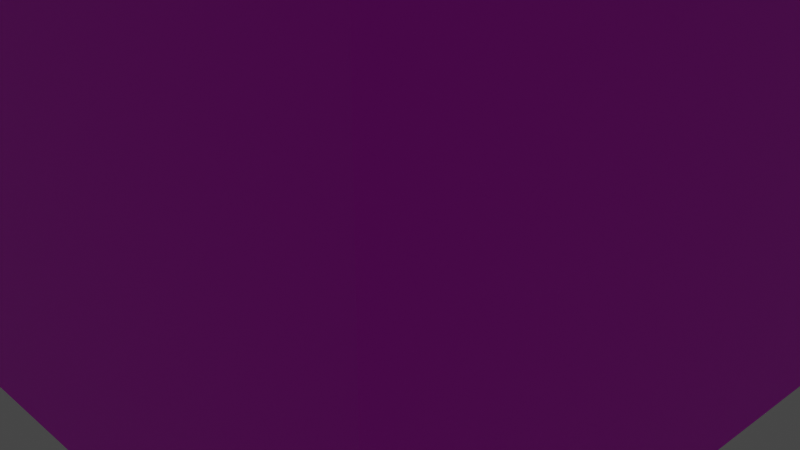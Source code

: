 # Source: tradeCenter.blend  (saved by Blender 4.1.23; exported with 4.5.12 LTS)
import bpy
from mathutils import Matrix  # noqa: F401  (used for matrix-valued properties, if any)

bpy.ops.wm.read_factory_settings(use_empty=True)
scene = bpy.context.scene
scene.name = 'Scene'

# ---- collections
col_collection = bpy.data.collections.new('Collection'); scene.collection.children.link(col_collection)

# ---- images (referenced by path relative to the original .blend; pixels are not part of the script)
import os
ASSET_DIR = os.environ.get("B2B_ASSET_DIR", "")  # directory of the original .blend (textures are referenced by path, not embedded)
HERE = os.path.dirname(os.path.abspath(__file__))  # packed textures are extracted next to this script under _unpacked/

def load_image(name, relpath, width, height, colorspace="sRGB"):
    """Load a texture the original file referenced (path relative to the .blend, or extracted next to this script)."""
    p = next((c for c in (os.path.join(HERE, relpath), os.path.join(ASSET_DIR, relpath)) if relpath and os.path.exists(c)), "")
    if p:
        img = bpy.data.images.load(p, check_existing=True)
        img.name = name
    else:  # same state as the original file: an image datablock whose file is absent (Cycles renders it pink)
        img = bpy.data.images.new(name, width, height)
        img.source = "FILE"
        img.filepath = "//" + (relpath or name)
    img.colorspace_settings.name = colorspace
    return img
img_untitled = load_image('Untitled', '', 1024, 1024, 'sRGB')

# ---- materials (node trees are filled in below, after node groups)
mat_material = bpy.data.materials.new('Material')
mat_material.alpha_threshold = 0.0
mat_material.use_transparent_shadow = False
mat_material.roughness = 0.5
mat_material.line_color = (0.0, 0.0, 0.0, 1.0)

# ---- material node trees
mat_material.use_nodes = True; mat_material.node_tree.nodes.clear()
_N = mat_material.node_tree.nodes; _L = mat_material.node_tree.links
n0 = _N.new('ShaderNodeOutputMaterial'); n0.name = 'Material Output'; n0.location = (300, 300)
n1 = _N.new('ShaderNodeBsdfPrincipled'); n1.name = 'Principled BSDF'; n1.location = (10, 300)
n1.distribution = 'GGX'
n1.subsurface_method = 'RANDOM_WALK_SKIN'
n1.inputs[3].default_value = 1.45
n1.inputs[27].default_value = (0.0, 0.0, 0.0, 1.0)
n1.inputs[28].default_value = 1.0
n2 = _N.new('ShaderNodeTexImage'); n2.name = 'Image Texture'; n2.location = (-280, 280)
n2.image = img_untitled
_L.new(n1.outputs[0], n0.inputs[0])
_L.new(n2.outputs[0], n1.inputs[0])
n0.is_active_output = True

# ---- world
world_world = bpy.data.worlds.new('World'); scene.world = world_world
world_world.use_nodes = True; world_world.node_tree.nodes.clear()
_N = world_world.node_tree.nodes; _L = world_world.node_tree.links
n0 = _N.new('ShaderNodeOutputWorld'); n0.name = 'World Output'; n0.location = (300, 300)
n1 = _N.new('ShaderNodeBackground'); n1.name = 'Background'; n1.location = (10, 300)
n1.inputs[0].default_value = (0.05088, 0.05088, 0.05088, 1.0)
_L.new(n1.outputs[0], n0.inputs[0])
n0.is_active_output = True
world_world.color = (0.05088, 0.05088, 0.05088)
world_world.use_sun_shadow = False
world_world.sun_shadow_jitter_overblur = 0.0

# ---- cameras
cam_camera = bpy.data.cameras.new('Camera')
cam_camera.clip_end = 100.0
cam_camera.ortho_scale = 7.314

# ---- lights
light_light = bpy.data.lights.new('Light', 'POINT')
light_light.transmission_factor = 0.0
light_light.energy = 1000.0
light_light.shadow_soft_size = 0.1
light_light.shadow_maximum_resolution = 0.006
light_light.use_absolute_resolution = True

# ---- meshes
me_cube = bpy.data.meshes.new('Cube')
me_cube.from_pydata([(4.27, 4.27, 23.33), (4.27, 4.27, -0.01456), (4.27, -4.27, 23.33), (4.27, -4.27, -0.01456), (-4.27, 4.27, 23.33), (-4.27, 4.27, -0.01456), (-4.27, -4.27, 23.33), (-4.27, -4.27, -0.01456), (0.0, 0.0, 52.27), (2.095, 0.0, 48.84), (6.365, -4.27, 25.74), (6.365, 4.27, 25.74), (4.27, -6.365, 25.74), (-4.27, -6.365, 25.74), (0.0, -2.095, 48.84), (-4.27, 6.365, 25.74), (4.27, 6.365, 25.74), (0.0, 2.095, 48.84), (-6.365, -4.27, 25.74), (-6.365, 4.27, 25.74), (-2.095, 0.0, 48.84)], [], [(8, 0, 16, 17), (3, 2, 6, 7), (7, 6, 4, 5), (5, 1, 3, 7), (1, 0, 2, 3), (5, 4, 0, 1), (8, 2, 10, 9), (8, 6, 13, 14), (6, 8, 20, 18), (0, 8, 9, 11), (2, 0, 11, 10), (2, 8, 14, 12), (6, 2, 12, 13), (4, 8, 17, 15), (0, 4, 15, 16), (8, 4, 19, 20), (4, 6, 18, 19)])
_uv = me_cube.uv_layers.new(name='UVMap')
_uv.uv.foreach_set('vector', [0.517, 0.5243, 0.0001377, 0.6115, 0.0309, 0.5591, 0.4247, 0.513, 0.5173, 0.0001378, 0.9418, 0.0001377, 0.9418, 0.1554, 0.5173, 0.1554, 0.5173, 0.1554, 0.9418, 0.1554, 0.9418, 0.3107, 0.5173, 0.3107, 0.5173, 0.7769, 0.5173, 0.6216, 0.6726, 0.6216, 0.6726, 0.7769, 0.5173, 0.466, 0.9418, 0.466, 0.9418, 0.6213, 0.5173, 0.6213, 0.5173, 0.3107, 0.9418, 0.3107, 0.9418, 0.466, 0.5173, 0.466, 0.517, 0.5243, 0.1322, 0.8803, 0.1293, 0.8195, 0.4336, 0.5653, 0.517, 0.5243, 0.23, 0.08566, 0.2904, 0.09284, 0.4905, 0.4352, 0.23, 0.08566, 0.517, 0.5243, 0.446, 0.4643, 0.2124, 0.1439, 0.0001377, 0.6115, 0.517, 0.5243, 0.4336, 0.5653, 0.04641, 0.651, 0.9418, 0.6213, 0.9418, 0.466, 0.9999, 0.466, 0.9999, 0.6213, 0.517, 0.0001377, 0.517, 0.5243, 0.4905, 0.4352, 0.4704, 0.0392, 0.9418, 0.1554, 0.9418, 0.0001377, 0.9999, 0.0001377, 0.9999, 0.1554, 0.03673, 0.3143, 0.517, 0.5243, 0.4247, 0.513, 0.05385, 0.3727, 0.9418, 0.466, 0.9418, 0.3107, 0.9999, 0.3107, 0.9999, 0.466, 0.517, 0.5243, 0.03673, 0.3143, 0.09118, 0.2873, 0.446, 0.4643, 0.9418, 0.3107, 0.9418, 0.1554, 0.9999, 0.1554, 0.9999, 0.3107])
me_cube.materials.append(mat_material)
me_cube.use_mirror_vertex_groups = False
me_cube.update()
me_cube_001 = bpy.data.meshes.new('Cube.001')
me_cube_001.from_pydata([(2.095, 0.0, 48.84), (6.365, -4.27, 25.74), (6.365, 4.27, 25.74), (4.27, -6.365, 25.74), (-4.27, -6.365, 25.74), (0.0, -2.095, 48.84), (-4.27, 6.365, 25.74), (4.27, 6.365, 25.74), (0.0, 2.095, 48.84), (-6.365, -4.27, 25.74), (-6.365, 4.27, 25.74), (-2.095, 0.0, 48.84)], [], [(1, 2, 0), (4, 3, 5), (7, 6, 8), (10, 9, 11)])
_uv = me_cube_001.uv_layers.new(name='UVMap')
_uv.uv.foreach_set('vector', [0.1293, 0.8195, 0.04641, 0.651, 0.4336, 0.5653, 0.2904, 0.09284, 0.4704, 0.0392, 0.4905, 0.4352, 0.0309, 0.5591, 0.05385, 0.3727, 0.4247, 0.513, 0.09118, 0.2873, 0.2124, 0.1439, 0.446, 0.4643])
me_cube_001.materials.append(mat_material)
me_cube_001.use_mirror_vertex_groups = False
me_cube_001.update()

# ---- objects
ob_cube = bpy.data.objects.new('Cube', me_cube)
ob_light = bpy.data.objects.new('Light', light_light)
ob_camera = bpy.data.objects.new('Camera', cam_camera)
ob_cube_001 = bpy.data.objects.new('Cube.001', me_cube_001)

# ---- transforms, parenting, visibility, modifiers, constraints
ob_cube.location = (0.0, 0.0, 0.0)
ob_cube.lock_rotations_4d = False
ob_cube.empty_display_type = 'ARROWS'
ob_cube.lineart.crease_threshold = 0.0
ob_light.location = (4.076, 1.005, 5.904)
ob_light.rotation_euler = (0.6503, 0.05522, 1.866)
ob_light.lock_rotations_4d = False
ob_light.empty_display_type = 'ARROWS'
ob_light.color = (0.0, 0.0, 0.0, 0.0)
ob_light.lineart.crease_threshold = 0.0
ob_camera.location = (7.359, -6.926, 4.958)
ob_camera.rotation_euler = (1.109, 0.0, 0.8149)
ob_camera.lock_rotations_4d = False
ob_camera.empty_display_type = 'ARROWS'
ob_camera.color = (0.0, 0.0, 0.0, 0.0)
ob_camera.display_type = 'WIRE'
ob_camera.lineart.crease_threshold = 0.0
ob_cube_001.location = (0.0, 0.0, 0.0)
ob_cube_001.lock_rotations_4d = False
ob_cube_001.empty_display_type = 'ARROWS'
ob_cube_001.lineart.crease_threshold = 0.0

# ---- collection membership
col_collection.objects.link(ob_cube)
col_collection.objects.link(ob_light)
col_collection.objects.link(ob_camera)
col_collection.objects.link(ob_cube_001)

# ---- scene / render settings (as saved in the file)
scene.camera = ob_camera
scene.frame_start = 1; scene.frame_end = 250; scene.frame_set(1)
scene.render.engine = 'BLENDER_EEVEE_NEXT'
scene.cycles.sampling_pattern = 'TABULATED_SOBOL'
scene.eevee.ray_tracing_options.trace_max_roughness = 0.0
scene.view_settings.view_transform = 'Filmic'
bpy.context.view_layer.update()

